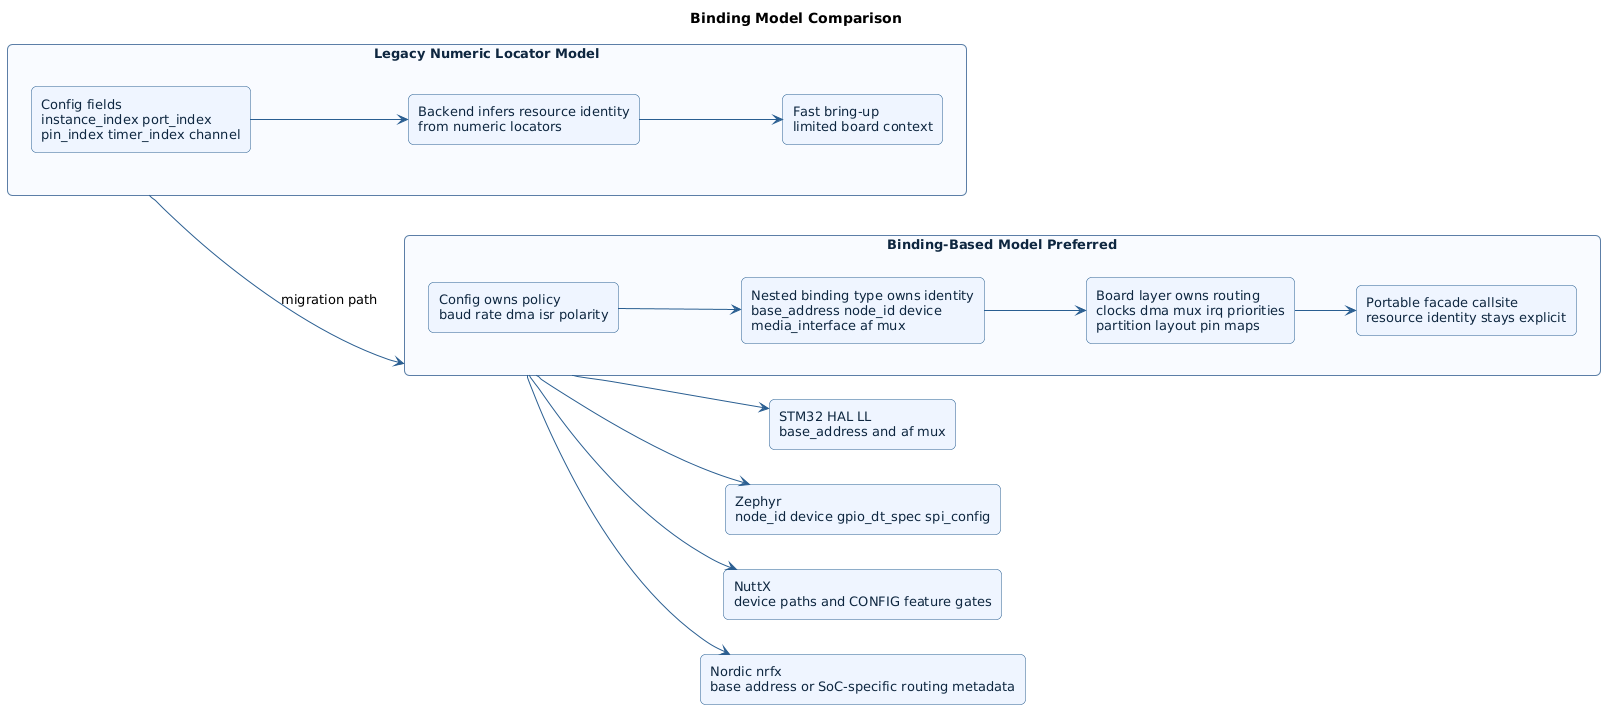

The diagram above was rendered by PlantUML. Its source (embedded in the PNG):
@startuml
!include theme.puml
title Binding Model Comparison
left to right direction

rectangle "Legacy Numeric Locator Model" as Legacy {
  rectangle "Config fields\ninstance_index port_index\npin_index timer_index channel" as L1
  rectangle "Backend infers resource identity\nfrom numeric locators" as L2
  rectangle "Fast bring-up\nlimited board context" as L3
  L1 --> L2
  L2 --> L3
}

rectangle "Binding-Based Model Preferred" as Binding {
  rectangle "Config owns policy\nbaud rate dma isr polarity" as B1
  rectangle "Nested binding type owns identity\nbase_address node_id device\nmedia_interface af mux" as B2
  rectangle "Board layer owns routing\nclocks dma mux irq priorities\npartition layout pin maps" as B3
  rectangle "Portable facade callsite\nresource identity stays explicit" as B4
  B1 --> B2
  B2 --> B3
  B3 --> B4
}

Legacy --> Binding : migration path

rectangle "STM32 HAL LL\nbase_address and af mux" as S1
rectangle "Zephyr\nnode_id device gpio_dt_spec spi_config" as S2
rectangle "NuttX\ndevice paths and CONFIG feature gates" as S3
rectangle "Nordic nrfx\nbase address or SoC-specific routing metadata" as S4

Binding --> S1
Binding --> S2
Binding --> S3
Binding --> S4

@enduml